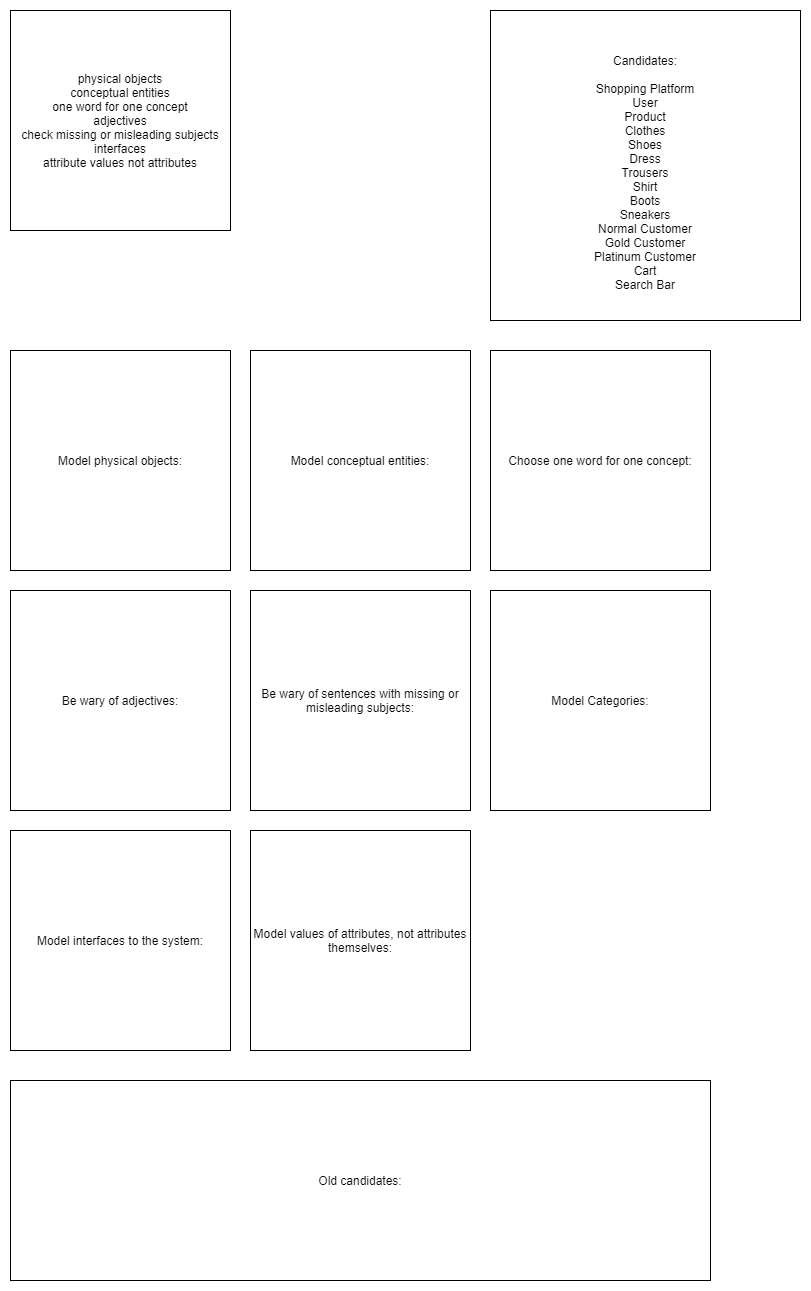

The diagram above was exported from draw.io. Its source (the exported page's mxGraphModel, read from the mxfile embedded in the PNG):
<mxGraphModel dx="1662" dy="822" grid="1" gridSize="10" guides="1" tooltips="1" connect="1" arrows="1" fold="1" page="1" pageScale="1" pageWidth="827" pageHeight="1169" math="0" shadow="0">
  <root>
    <mxCell id="0" />
    <mxCell id="1" parent="0" />
    <mxCell id="76YwG4cIuJCh1Q6mqDl--1" value="Text" style="text;html=1;strokeColor=none;fillColor=none;align=center;verticalAlign=middle;whiteSpace=wrap;rounded=0;" parent="1" vertex="1">
      <mxGeometry x="55" y="70" width="220" height="190" as="geometry" />
    </mxCell>
    <mxCell id="76YwG4cIuJCh1Q6mqDl--2" value="physical objects&lt;br&gt;conceptual entities&lt;br&gt;one word for one concept&lt;br&gt;adjectives&lt;br&gt;check missing or misleading subjects&lt;br&gt;interfaces&lt;br&gt;attribute values not attributes" style="whiteSpace=wrap;html=1;aspect=fixed;" parent="1" vertex="1">
      <mxGeometry x="20" y="20" width="220" height="220" as="geometry" />
    </mxCell>
    <mxCell id="76YwG4cIuJCh1Q6mqDl--3" value="&lt;br&gt;Candidates:&lt;br&gt;&lt;br&gt;Shopping Platform&lt;br&gt;User&lt;br&gt;Product&lt;br&gt;Clothes&lt;br&gt;Shoes&lt;br&gt;Dress&lt;br&gt;Trousers&lt;br&gt;Shirt&lt;br&gt;Boots&lt;br&gt;Sneakers&lt;br&gt;Normal Customer&lt;br&gt;Gold Customer&lt;br&gt;Platinum Customer&lt;br&gt;Cart&lt;br&gt;Search Bar" style="whiteSpace=wrap;html=1;aspect=fixed;" parent="1" vertex="1">
      <mxGeometry x="500" y="20" width="310" height="310" as="geometry" />
    </mxCell>
    <mxCell id="76YwG4cIuJCh1Q6mqDl--4" value="Model physical objects:" style="whiteSpace=wrap;html=1;aspect=fixed;" parent="1" vertex="1">
      <mxGeometry x="20" y="360" width="220" height="220" as="geometry" />
    </mxCell>
    <mxCell id="76YwG4cIuJCh1Q6mqDl--5" value="Model conceptual entities:" style="whiteSpace=wrap;html=1;aspect=fixed;" parent="1" vertex="1">
      <mxGeometry x="260" y="360" width="220" height="220" as="geometry" />
    </mxCell>
    <mxCell id="76YwG4cIuJCh1Q6mqDl--6" value="Choose one word for one concept:" style="whiteSpace=wrap;html=1;aspect=fixed;" parent="1" vertex="1">
      <mxGeometry x="500" y="360" width="220" height="220" as="geometry" />
    </mxCell>
    <mxCell id="76YwG4cIuJCh1Q6mqDl--7" value="Be wary of adjectives:" style="whiteSpace=wrap;html=1;aspect=fixed;" parent="1" vertex="1">
      <mxGeometry x="20" y="600" width="220" height="220" as="geometry" />
    </mxCell>
    <mxCell id="76YwG4cIuJCh1Q6mqDl--8" value="Be wary of sentences with missing or misleading subjects:" style="whiteSpace=wrap;html=1;aspect=fixed;" parent="1" vertex="1">
      <mxGeometry x="260" y="600" width="220" height="220" as="geometry" />
    </mxCell>
    <mxCell id="76YwG4cIuJCh1Q6mqDl--9" value="Model Categories:" style="whiteSpace=wrap;html=1;aspect=fixed;" parent="1" vertex="1">
      <mxGeometry x="500" y="600" width="220" height="220" as="geometry" />
    </mxCell>
    <mxCell id="76YwG4cIuJCh1Q6mqDl--10" value="Model values of attributes, not attributes themselves:" style="whiteSpace=wrap;html=1;aspect=fixed;" parent="1" vertex="1">
      <mxGeometry x="260" y="840" width="220" height="220" as="geometry" />
    </mxCell>
    <mxCell id="76YwG4cIuJCh1Q6mqDl--11" value="Model interfaces to the system:" style="whiteSpace=wrap;html=1;aspect=fixed;" parent="1" vertex="1">
      <mxGeometry x="20" y="840" width="220" height="220" as="geometry" />
    </mxCell>
    <mxCell id="76YwG4cIuJCh1Q6mqDl--12" value="Old candidates:&lt;br&gt;" style="rounded=0;whiteSpace=wrap;html=1;" parent="1" vertex="1">
      <mxGeometry x="20" y="1090" width="700" height="200" as="geometry" />
    </mxCell>
  </root>
</mxGraphModel>